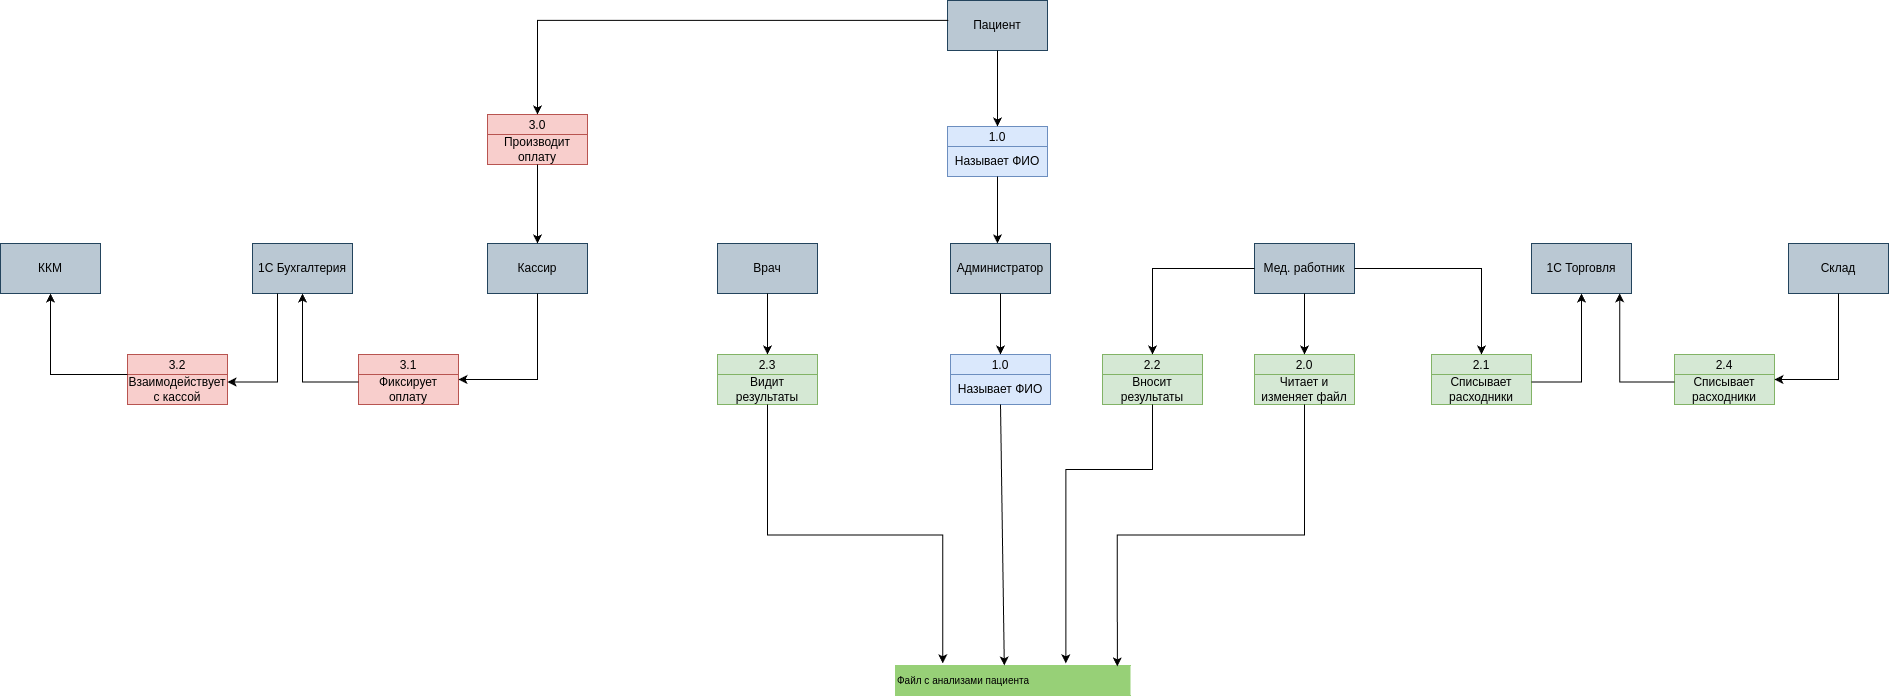

The diagram above was exported from draw.io. Its source (the exported page's mxGraphModel, read from the mxfile embedded in the PNG):
<mxGraphModel dx="1383" dy="1094" grid="0" gridSize="1" guides="1" tooltips="1" connect="1" arrows="1" fold="1" page="0" pageScale="1" pageWidth="827" pageHeight="1169" math="0" shadow="0">
  <root>
    <mxCell id="0" />
    <mxCell id="1" parent="0" />
    <mxCell id="cvqWlgvmNwLobobYWvYB-1" value="1.0" style="swimlane;fontStyle=0;childLayout=stackLayout;horizontal=1;startSize=20;fillColor=#dae8fc;horizontalStack=0;resizeParent=1;resizeParentMax=0;resizeLast=0;collapsible=0;marginBottom=0;swimlaneFillColor=#ffffff;strokeColor=#6c8ebf;" parent="1" vertex="1">
      <mxGeometry x="1488" y="339" width="100" height="50" as="geometry" />
    </mxCell>
    <mxCell id="cvqWlgvmNwLobobYWvYB-2" value="Называет ФИО" style="text;strokeColor=#6c8ebf;align=center;fillColor=#dae8fc;html=1;verticalAlign=middle;whiteSpace=wrap;rounded=0;" parent="cvqWlgvmNwLobobYWvYB-1" vertex="1">
      <mxGeometry y="20" width="100" height="30" as="geometry" />
    </mxCell>
    <mxCell id="cvqWlgvmNwLobobYWvYB-3" value="Пациент" style="html=1;dashed=0;whiteSpace=wrap;fillColor=#bac8d3;strokeColor=#23445d;" parent="1" vertex="1">
      <mxGeometry x="1488" y="213" width="100" height="50" as="geometry" />
    </mxCell>
    <mxCell id="cvqWlgvmNwLobobYWvYB-4" value="Администратор" style="html=1;dashed=0;whiteSpace=wrap;fillColor=#bac8d3;strokeColor=#23445d;" parent="1" vertex="1">
      <mxGeometry x="1491" y="456" width="100" height="50" as="geometry" />
    </mxCell>
    <mxCell id="cvqWlgvmNwLobobYWvYB-7" value="3.0" style="swimlane;fontStyle=0;childLayout=stackLayout;horizontal=1;startSize=20;fillColor=#f8cecc;horizontalStack=0;resizeParent=1;resizeParentMax=0;resizeLast=0;collapsible=0;marginBottom=0;swimlaneFillColor=#ffffff;strokeColor=#b85450;" parent="1" vertex="1">
      <mxGeometry x="1028" y="327" width="100" height="50" as="geometry" />
    </mxCell>
    <mxCell id="cvqWlgvmNwLobobYWvYB-8" value="Производит оплату" style="text;strokeColor=#b85450;align=center;fillColor=#f8cecc;html=1;verticalAlign=middle;whiteSpace=wrap;rounded=0;" parent="cvqWlgvmNwLobobYWvYB-7" vertex="1">
      <mxGeometry y="20" width="100" height="30" as="geometry" />
    </mxCell>
    <mxCell id="cvqWlgvmNwLobobYWvYB-18" value="" style="endArrow=classic;html=1;rounded=0;exitX=0.5;exitY=1;exitDx=0;exitDy=0;entryX=0.5;entryY=0;entryDx=0;entryDy=0;edgeStyle=orthogonalEdgeStyle;" parent="1" source="cvqWlgvmNwLobobYWvYB-3" edge="1" target="cvqWlgvmNwLobobYWvYB-1">
      <mxGeometry width="50" height="50" relative="1" as="geometry">
        <mxPoint x="1220" y="635" as="sourcePoint" />
        <mxPoint x="1270" y="585" as="targetPoint" />
      </mxGeometry>
    </mxCell>
    <mxCell id="cvqWlgvmNwLobobYWvYB-19" value="" style="endArrow=classic;html=1;rounded=0;exitX=0.5;exitY=1;exitDx=0;exitDy=0;entryX=0.466;entryY=-0.003;entryDx=0;entryDy=0;edgeStyle=orthogonalEdgeStyle;entryPerimeter=0;" parent="1" edge="1" target="cvqWlgvmNwLobobYWvYB-4" source="cvqWlgvmNwLobobYWvYB-2">
      <mxGeometry width="50" height="50" relative="1" as="geometry">
        <mxPoint x="1371" y="585" as="sourcePoint" />
        <mxPoint x="1483" y="585" as="targetPoint" />
        <Array as="points">
          <mxPoint x="1538" y="456" />
        </Array>
      </mxGeometry>
    </mxCell>
    <mxCell id="cvqWlgvmNwLobobYWvYB-21" value="&lt;div style=&quot;&quot;&gt;&lt;span style=&quot;font-size: 10px;&quot;&gt;Файл с анализами пациента&lt;/span&gt;&lt;/div&gt;" style="html=1;dashed=0;whiteSpace=wrap;shape=partialRectangle;right=0;align=left;fillColor=#97D077;strokeColor=#97D077;" parent="1" vertex="1">
      <mxGeometry x="1436" y="878" width="235" height="30" as="geometry" />
    </mxCell>
    <mxCell id="cvqWlgvmNwLobobYWvYB-25" value="2.0" style="swimlane;fontStyle=0;childLayout=stackLayout;horizontal=1;startSize=20;fillColor=#d5e8d4;horizontalStack=0;resizeParent=1;resizeParentMax=0;resizeLast=0;collapsible=0;marginBottom=0;swimlaneFillColor=#ffffff;strokeColor=#82b366;" parent="1" vertex="1">
      <mxGeometry x="1795" y="567" width="100" height="50" as="geometry" />
    </mxCell>
    <mxCell id="cvqWlgvmNwLobobYWvYB-26" value="Читает и изменяет файл" style="text;strokeColor=#82b366;align=center;fillColor=#d5e8d4;html=1;verticalAlign=middle;whiteSpace=wrap;rounded=0;" parent="cvqWlgvmNwLobobYWvYB-25" vertex="1">
      <mxGeometry y="20" width="100" height="30" as="geometry" />
    </mxCell>
    <mxCell id="DNqfETOQTlzzJjN-cwaP-17" value="Врач" style="html=1;dashed=0;whiteSpace=wrap;fillColor=#bac8d3;strokeColor=#23445d;" vertex="1" parent="1">
      <mxGeometry x="1258" y="456" width="100" height="50" as="geometry" />
    </mxCell>
    <mxCell id="DNqfETOQTlzzJjN-cwaP-18" value="Кассир" style="html=1;dashed=0;whiteSpace=wrap;fillColor=#bac8d3;strokeColor=#23445d;" vertex="1" parent="1">
      <mxGeometry x="1028" y="456" width="100" height="50" as="geometry" />
    </mxCell>
    <mxCell id="DNqfETOQTlzzJjN-cwaP-19" value="1С Бухгалтерия" style="html=1;dashed=0;whiteSpace=wrap;fillColor=#bac8d3;strokeColor=#23445d;" vertex="1" parent="1">
      <mxGeometry x="793" y="456" width="100" height="50" as="geometry" />
    </mxCell>
    <mxCell id="DNqfETOQTlzzJjN-cwaP-20" value="ККМ" style="html=1;dashed=0;whiteSpace=wrap;fillColor=#bac8d3;strokeColor=#23445d;" vertex="1" parent="1">
      <mxGeometry x="541" y="456" width="100" height="50" as="geometry" />
    </mxCell>
    <mxCell id="DNqfETOQTlzzJjN-cwaP-52" value="1С Торговля" style="html=1;dashed=0;whiteSpace=wrap;fillColor=#bac8d3;strokeColor=#23445d;" vertex="1" parent="1">
      <mxGeometry x="2072" y="456" width="100" height="50" as="geometry" />
    </mxCell>
    <mxCell id="DNqfETOQTlzzJjN-cwaP-53" value="Склад" style="html=1;dashed=0;whiteSpace=wrap;fillColor=#bac8d3;strokeColor=#23445d;" vertex="1" parent="1">
      <mxGeometry x="2329" y="456" width="100" height="50" as="geometry" />
    </mxCell>
    <mxCell id="DNqfETOQTlzzJjN-cwaP-54" value="Мед. работник" style="html=1;dashed=0;whiteSpace=wrap;fillColor=#bac8d3;strokeColor=#23445d;" vertex="1" parent="1">
      <mxGeometry x="1795" y="456" width="100" height="50" as="geometry" />
    </mxCell>
    <mxCell id="DNqfETOQTlzzJjN-cwaP-55" value="1.0" style="swimlane;fontStyle=0;childLayout=stackLayout;horizontal=1;startSize=20;fillColor=#dae8fc;horizontalStack=0;resizeParent=1;resizeParentMax=0;resizeLast=0;collapsible=0;marginBottom=0;swimlaneFillColor=#ffffff;strokeColor=#6c8ebf;" vertex="1" parent="1">
      <mxGeometry x="1491" y="567" width="100" height="50" as="geometry" />
    </mxCell>
    <mxCell id="DNqfETOQTlzzJjN-cwaP-56" value="Называет ФИО" style="text;strokeColor=#6c8ebf;align=center;fillColor=#dae8fc;html=1;verticalAlign=middle;whiteSpace=wrap;rounded=0;" vertex="1" parent="DNqfETOQTlzzJjN-cwaP-55">
      <mxGeometry y="20" width="100" height="30" as="geometry" />
    </mxCell>
    <mxCell id="DNqfETOQTlzzJjN-cwaP-58" value="" style="endArrow=classic;html=1;rounded=0;entryX=0.5;entryY=0;entryDx=0;entryDy=0;exitX=0.5;exitY=1;exitDx=0;exitDy=0;" edge="1" parent="1" source="cvqWlgvmNwLobobYWvYB-4" target="DNqfETOQTlzzJjN-cwaP-55">
      <mxGeometry width="50" height="50" relative="1" as="geometry">
        <mxPoint x="1538" y="512" as="sourcePoint" />
        <mxPoint x="1528" y="495" as="targetPoint" />
      </mxGeometry>
    </mxCell>
    <mxCell id="DNqfETOQTlzzJjN-cwaP-59" value="" style="endArrow=classic;html=1;rounded=0;entryX=0.463;entryY=-0.002;entryDx=0;entryDy=0;exitX=0.5;exitY=1;exitDx=0;exitDy=0;entryPerimeter=0;" edge="1" parent="1" source="DNqfETOQTlzzJjN-cwaP-56" target="cvqWlgvmNwLobobYWvYB-21">
      <mxGeometry width="50" height="50" relative="1" as="geometry">
        <mxPoint x="1415" y="691" as="sourcePoint" />
        <mxPoint x="1465" y="641" as="targetPoint" />
      </mxGeometry>
    </mxCell>
    <mxCell id="DNqfETOQTlzzJjN-cwaP-60" value="" style="endArrow=classic;html=1;rounded=0;exitX=0.5;exitY=1;exitDx=0;exitDy=0;" edge="1" parent="1" source="DNqfETOQTlzzJjN-cwaP-54" target="cvqWlgvmNwLobobYWvYB-25">
      <mxGeometry width="50" height="50" relative="1" as="geometry">
        <mxPoint x="2015" y="657" as="sourcePoint" />
        <mxPoint x="2065" y="607" as="targetPoint" />
      </mxGeometry>
    </mxCell>
    <mxCell id="DNqfETOQTlzzJjN-cwaP-61" value="" style="endArrow=classic;html=1;rounded=0;exitX=0.5;exitY=1;exitDx=0;exitDy=0;entryX=0.944;entryY=0.033;entryDx=0;entryDy=0;entryPerimeter=0;edgeStyle=orthogonalEdgeStyle;" edge="1" parent="1" source="cvqWlgvmNwLobobYWvYB-26" target="cvqWlgvmNwLobobYWvYB-21">
      <mxGeometry width="50" height="50" relative="1" as="geometry">
        <mxPoint x="1919" y="783" as="sourcePoint" />
        <mxPoint x="1969" y="733" as="targetPoint" />
      </mxGeometry>
    </mxCell>
    <mxCell id="DNqfETOQTlzzJjN-cwaP-62" value="2.1" style="swimlane;fontStyle=0;childLayout=stackLayout;horizontal=1;startSize=20;fillColor=#d5e8d4;horizontalStack=0;resizeParent=1;resizeParentMax=0;resizeLast=0;collapsible=0;marginBottom=0;swimlaneFillColor=#ffffff;strokeColor=#82b366;" vertex="1" parent="1">
      <mxGeometry x="1972" y="567" width="100" height="50" as="geometry" />
    </mxCell>
    <mxCell id="DNqfETOQTlzzJjN-cwaP-63" value="Списывает расходники" style="text;strokeColor=#82b366;align=center;fillColor=#d5e8d4;html=1;verticalAlign=middle;whiteSpace=wrap;rounded=0;" vertex="1" parent="DNqfETOQTlzzJjN-cwaP-62">
      <mxGeometry y="20" width="100" height="30" as="geometry" />
    </mxCell>
    <mxCell id="DNqfETOQTlzzJjN-cwaP-64" value="" style="endArrow=classic;html=1;rounded=0;exitX=1;exitY=0.5;exitDx=0;exitDy=0;entryX=0.5;entryY=0;entryDx=0;entryDy=0;edgeStyle=orthogonalEdgeStyle;" edge="1" parent="1" source="DNqfETOQTlzzJjN-cwaP-54" target="DNqfETOQTlzzJjN-cwaP-62">
      <mxGeometry width="50" height="50" relative="1" as="geometry">
        <mxPoint x="2015" y="531" as="sourcePoint" />
        <mxPoint x="2065" y="481" as="targetPoint" />
      </mxGeometry>
    </mxCell>
    <mxCell id="DNqfETOQTlzzJjN-cwaP-65" value="" style="endArrow=classic;html=1;rounded=0;exitX=1;exitY=0.25;exitDx=0;exitDy=0;entryX=0.5;entryY=1;entryDx=0;entryDy=0;edgeStyle=orthogonalEdgeStyle;" edge="1" parent="1" source="DNqfETOQTlzzJjN-cwaP-63" target="DNqfETOQTlzzJjN-cwaP-52">
      <mxGeometry width="50" height="50" relative="1" as="geometry">
        <mxPoint x="2015" y="531" as="sourcePoint" />
        <mxPoint x="2065" y="481" as="targetPoint" />
      </mxGeometry>
    </mxCell>
    <mxCell id="DNqfETOQTlzzJjN-cwaP-66" value="2.2" style="swimlane;fontStyle=0;childLayout=stackLayout;horizontal=1;startSize=20;fillColor=#d5e8d4;horizontalStack=0;resizeParent=1;resizeParentMax=0;resizeLast=0;collapsible=0;marginBottom=0;swimlaneFillColor=#ffffff;strokeColor=#82b366;" vertex="1" parent="1">
      <mxGeometry x="1643" y="567" width="100" height="50" as="geometry" />
    </mxCell>
    <mxCell id="DNqfETOQTlzzJjN-cwaP-67" value="Вносит результаты" style="text;strokeColor=#82b366;align=center;fillColor=#d5e8d4;html=1;verticalAlign=middle;whiteSpace=wrap;rounded=0;" vertex="1" parent="DNqfETOQTlzzJjN-cwaP-66">
      <mxGeometry y="20" width="100" height="30" as="geometry" />
    </mxCell>
    <mxCell id="DNqfETOQTlzzJjN-cwaP-68" value="" style="endArrow=classic;html=1;rounded=0;exitX=0;exitY=0.5;exitDx=0;exitDy=0;entryX=0.5;entryY=0;entryDx=0;entryDy=0;edgeStyle=orthogonalEdgeStyle;" edge="1" parent="1" source="DNqfETOQTlzzJjN-cwaP-54" target="DNqfETOQTlzzJjN-cwaP-66">
      <mxGeometry width="50" height="50" relative="1" as="geometry">
        <mxPoint x="1919" y="531" as="sourcePoint" />
        <mxPoint x="1969" y="481" as="targetPoint" />
      </mxGeometry>
    </mxCell>
    <mxCell id="DNqfETOQTlzzJjN-cwaP-69" value="" style="endArrow=classic;html=1;rounded=0;exitX=0.5;exitY=1;exitDx=0;exitDy=0;entryX=0.725;entryY=-0.072;entryDx=0;entryDy=0;entryPerimeter=0;edgeStyle=orthogonalEdgeStyle;" edge="1" parent="1" source="DNqfETOQTlzzJjN-cwaP-67" target="cvqWlgvmNwLobobYWvYB-21">
      <mxGeometry width="50" height="50" relative="1" as="geometry">
        <mxPoint x="1919" y="531" as="sourcePoint" />
        <mxPoint x="1969" y="481" as="targetPoint" />
        <Array as="points">
          <mxPoint x="1693" y="682" />
          <mxPoint x="1606" y="682" />
        </Array>
      </mxGeometry>
    </mxCell>
    <mxCell id="DNqfETOQTlzzJjN-cwaP-70" value="2.3" style="swimlane;fontStyle=0;childLayout=stackLayout;horizontal=1;startSize=20;fillColor=#d5e8d4;horizontalStack=0;resizeParent=1;resizeParentMax=0;resizeLast=0;collapsible=0;marginBottom=0;swimlaneFillColor=#ffffff;strokeColor=#82b366;" vertex="1" parent="1">
      <mxGeometry x="1258" y="567" width="100" height="50" as="geometry" />
    </mxCell>
    <mxCell id="DNqfETOQTlzzJjN-cwaP-71" value="Видит результаты" style="text;strokeColor=#82b366;align=center;fillColor=#d5e8d4;html=1;verticalAlign=middle;whiteSpace=wrap;rounded=0;" vertex="1" parent="DNqfETOQTlzzJjN-cwaP-70">
      <mxGeometry y="20" width="100" height="30" as="geometry" />
    </mxCell>
    <mxCell id="DNqfETOQTlzzJjN-cwaP-72" value="" style="endArrow=classic;html=1;rounded=0;exitX=0.5;exitY=1;exitDx=0;exitDy=0;entryX=0.5;entryY=0;entryDx=0;entryDy=0;" edge="1" parent="1" source="DNqfETOQTlzzJjN-cwaP-17" target="DNqfETOQTlzzJjN-cwaP-70">
      <mxGeometry width="50" height="50" relative="1" as="geometry">
        <mxPoint x="1780" y="657" as="sourcePoint" />
        <mxPoint x="1830" y="607" as="targetPoint" />
      </mxGeometry>
    </mxCell>
    <mxCell id="DNqfETOQTlzzJjN-cwaP-73" value="" style="endArrow=classic;html=1;rounded=0;exitX=0.5;exitY=1;exitDx=0;exitDy=0;entryX=0.201;entryY=-0.072;entryDx=0;entryDy=0;entryPerimeter=0;edgeStyle=orthogonalEdgeStyle;" edge="1" parent="1" source="DNqfETOQTlzzJjN-cwaP-71" target="cvqWlgvmNwLobobYWvYB-21">
      <mxGeometry width="50" height="50" relative="1" as="geometry">
        <mxPoint x="1780" y="657" as="sourcePoint" />
        <mxPoint x="1830" y="607" as="targetPoint" />
      </mxGeometry>
    </mxCell>
    <mxCell id="DNqfETOQTlzzJjN-cwaP-74" value="2.4" style="swimlane;fontStyle=0;childLayout=stackLayout;horizontal=1;startSize=20;fillColor=#d5e8d4;horizontalStack=0;resizeParent=1;resizeParentMax=0;resizeLast=0;collapsible=0;marginBottom=0;swimlaneFillColor=#ffffff;strokeColor=#82b366;" vertex="1" parent="1">
      <mxGeometry x="2215" y="567" width="100" height="50" as="geometry" />
    </mxCell>
    <mxCell id="DNqfETOQTlzzJjN-cwaP-75" value="Списывает расходники" style="text;strokeColor=#82b366;align=center;fillColor=#d5e8d4;html=1;verticalAlign=middle;whiteSpace=wrap;rounded=0;" vertex="1" parent="DNqfETOQTlzzJjN-cwaP-74">
      <mxGeometry y="20" width="100" height="30" as="geometry" />
    </mxCell>
    <mxCell id="DNqfETOQTlzzJjN-cwaP-76" value="" style="endArrow=classic;html=1;rounded=0;entryX=1;entryY=0.5;entryDx=0;entryDy=0;exitX=0.5;exitY=1;exitDx=0;exitDy=0;edgeStyle=orthogonalEdgeStyle;" edge="1" parent="1" source="DNqfETOQTlzzJjN-cwaP-53" target="DNqfETOQTlzzJjN-cwaP-74">
      <mxGeometry width="50" height="50" relative="1" as="geometry">
        <mxPoint x="1780" y="657" as="sourcePoint" />
        <mxPoint x="1830" y="607" as="targetPoint" />
      </mxGeometry>
    </mxCell>
    <mxCell id="DNqfETOQTlzzJjN-cwaP-77" value="" style="endArrow=classic;html=1;rounded=0;entryX=0.882;entryY=0.997;entryDx=0;entryDy=0;entryPerimeter=0;exitX=0;exitY=0.25;exitDx=0;exitDy=0;edgeStyle=orthogonalEdgeStyle;" edge="1" parent="1" source="DNqfETOQTlzzJjN-cwaP-75" target="DNqfETOQTlzzJjN-cwaP-52">
      <mxGeometry width="50" height="50" relative="1" as="geometry">
        <mxPoint x="1780" y="657" as="sourcePoint" />
        <mxPoint x="1830" y="607" as="targetPoint" />
      </mxGeometry>
    </mxCell>
    <mxCell id="DNqfETOQTlzzJjN-cwaP-81" value="" style="endArrow=classic;html=1;rounded=0;entryX=0.5;entryY=0;entryDx=0;entryDy=0;exitX=0.007;exitY=0.398;exitDx=0;exitDy=0;exitPerimeter=0;edgeStyle=orthogonalEdgeStyle;" edge="1" parent="1" source="cvqWlgvmNwLobobYWvYB-3" target="cvqWlgvmNwLobobYWvYB-7">
      <mxGeometry width="50" height="50" relative="1" as="geometry">
        <mxPoint x="1281" y="500" as="sourcePoint" />
        <mxPoint x="1331" y="450" as="targetPoint" />
      </mxGeometry>
    </mxCell>
    <mxCell id="DNqfETOQTlzzJjN-cwaP-82" value="" style="endArrow=classic;html=1;rounded=0;exitX=0.5;exitY=1;exitDx=0;exitDy=0;entryX=0.5;entryY=0;entryDx=0;entryDy=0;" edge="1" parent="1" source="cvqWlgvmNwLobobYWvYB-8" target="DNqfETOQTlzzJjN-cwaP-18">
      <mxGeometry width="50" height="50" relative="1" as="geometry">
        <mxPoint x="1281" y="500" as="sourcePoint" />
        <mxPoint x="1331" y="450" as="targetPoint" />
      </mxGeometry>
    </mxCell>
    <mxCell id="DNqfETOQTlzzJjN-cwaP-83" value="3.1" style="swimlane;fontStyle=0;childLayout=stackLayout;horizontal=1;startSize=20;fillColor=#f8cecc;horizontalStack=0;resizeParent=1;resizeParentMax=0;resizeLast=0;collapsible=0;marginBottom=0;swimlaneFillColor=#ffffff;strokeColor=#b85450;" vertex="1" parent="1">
      <mxGeometry x="899" y="567" width="100" height="50" as="geometry" />
    </mxCell>
    <mxCell id="DNqfETOQTlzzJjN-cwaP-84" value="Фиксирует оплату" style="text;strokeColor=#b85450;align=center;fillColor=#f8cecc;html=1;verticalAlign=middle;whiteSpace=wrap;rounded=0;" vertex="1" parent="DNqfETOQTlzzJjN-cwaP-83">
      <mxGeometry y="20" width="100" height="30" as="geometry" />
    </mxCell>
    <mxCell id="DNqfETOQTlzzJjN-cwaP-86" value="" style="endArrow=classic;html=1;rounded=0;entryX=1;entryY=0.5;entryDx=0;entryDy=0;exitX=0.5;exitY=1;exitDx=0;exitDy=0;edgeStyle=orthogonalEdgeStyle;" edge="1" parent="1" source="DNqfETOQTlzzJjN-cwaP-18" target="DNqfETOQTlzzJjN-cwaP-83">
      <mxGeometry width="50" height="50" relative="1" as="geometry">
        <mxPoint x="1281" y="500" as="sourcePoint" />
        <mxPoint x="1331" y="450" as="targetPoint" />
      </mxGeometry>
    </mxCell>
    <mxCell id="DNqfETOQTlzzJjN-cwaP-87" value="" style="endArrow=classic;html=1;rounded=0;entryX=0.5;entryY=1;entryDx=0;entryDy=0;exitX=0;exitY=0.25;exitDx=0;exitDy=0;edgeStyle=orthogonalEdgeStyle;" edge="1" parent="1" source="DNqfETOQTlzzJjN-cwaP-84" target="DNqfETOQTlzzJjN-cwaP-19">
      <mxGeometry width="50" height="50" relative="1" as="geometry">
        <mxPoint x="1281" y="500" as="sourcePoint" />
        <mxPoint x="1331" y="450" as="targetPoint" />
      </mxGeometry>
    </mxCell>
    <mxCell id="DNqfETOQTlzzJjN-cwaP-88" value="3.2" style="swimlane;fontStyle=0;childLayout=stackLayout;horizontal=1;startSize=20;fillColor=#f8cecc;horizontalStack=0;resizeParent=1;resizeParentMax=0;resizeLast=0;collapsible=0;marginBottom=0;swimlaneFillColor=#ffffff;strokeColor=#b85450;" vertex="1" parent="1">
      <mxGeometry x="668" y="567" width="100" height="50" as="geometry" />
    </mxCell>
    <mxCell id="DNqfETOQTlzzJjN-cwaP-89" value="Взаимодействует с кассой" style="text;strokeColor=#b85450;align=center;fillColor=#f8cecc;html=1;verticalAlign=middle;whiteSpace=wrap;rounded=0;" vertex="1" parent="DNqfETOQTlzzJjN-cwaP-88">
      <mxGeometry y="20" width="100" height="30" as="geometry" />
    </mxCell>
    <mxCell id="DNqfETOQTlzzJjN-cwaP-90" value="" style="endArrow=classic;html=1;rounded=0;entryX=1;entryY=0.25;entryDx=0;entryDy=0;exitX=0.25;exitY=1;exitDx=0;exitDy=0;edgeStyle=orthogonalEdgeStyle;" edge="1" parent="1" source="DNqfETOQTlzzJjN-cwaP-19" target="DNqfETOQTlzzJjN-cwaP-89">
      <mxGeometry width="50" height="50" relative="1" as="geometry">
        <mxPoint x="845" y="429" as="sourcePoint" />
        <mxPoint x="895" y="379" as="targetPoint" />
      </mxGeometry>
    </mxCell>
    <mxCell id="DNqfETOQTlzzJjN-cwaP-91" value="" style="endArrow=classic;html=1;rounded=0;entryX=0.5;entryY=1;entryDx=0;entryDy=0;exitX=0;exitY=0;exitDx=0;exitDy=0;edgeStyle=orthogonalEdgeStyle;" edge="1" parent="1" source="DNqfETOQTlzzJjN-cwaP-89" target="DNqfETOQTlzzJjN-cwaP-20">
      <mxGeometry width="50" height="50" relative="1" as="geometry">
        <mxPoint x="582" y="630" as="sourcePoint" />
        <mxPoint x="632" y="580" as="targetPoint" />
        <Array as="points">
          <mxPoint x="591" y="587" />
        </Array>
      </mxGeometry>
    </mxCell>
  </root>
</mxGraphModel>